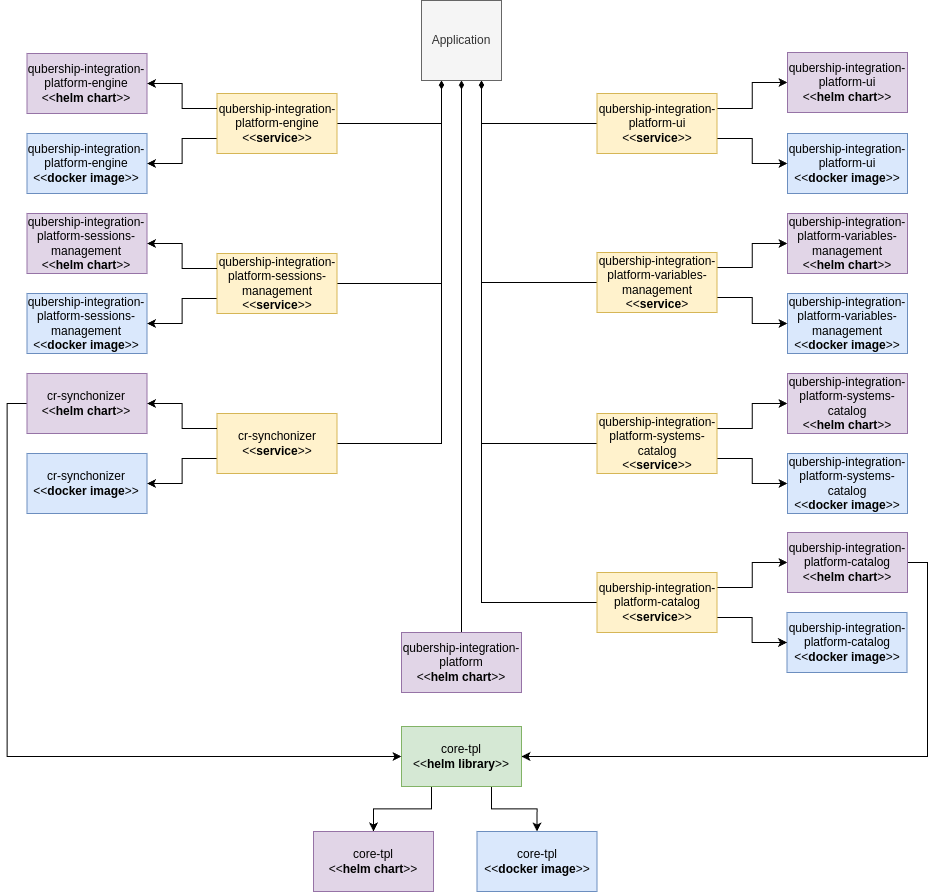

The diagram above was exported from draw.io. Its source (the exported page's mxGraphModel, read from the mxfile embedded in the PNG):
<mxGraphModel dx="563" dy="540" grid="0" gridSize="10" guides="1" tooltips="1" connect="1" arrows="1" fold="1" page="0" pageScale="1" pageWidth="850" pageHeight="1100" math="0" shadow="0">
  <root>
    <mxCell id="0" />
    <mxCell id="1" parent="0" />
    <mxCell id="tgcHcp2dtztOiwasFc24-1" value="&lt;div&gt;qubership-integration-platform-ui&lt;/div&gt;&amp;lt;&amp;lt;&lt;b&gt;docker image&lt;/b&gt;&amp;gt;&amp;gt;" style="rounded=0;whiteSpace=wrap;html=1;fillColor=#dae8fc;strokeColor=#6c8ebf;" parent="1" vertex="1">
      <mxGeometry x="1939" y="893" width="120" height="60" as="geometry" />
    </mxCell>
    <mxCell id="tgcHcp2dtztOiwasFc24-2" style="edgeStyle=orthogonalEdgeStyle;rounded=0;orthogonalLoop=1;jettySize=auto;html=1;exitX=1;exitY=0.25;exitDx=0;exitDy=0;entryX=0;entryY=0.5;entryDx=0;entryDy=0;" parent="1" source="tgcHcp2dtztOiwasFc24-18" target="tgcHcp2dtztOiwasFc24-3" edge="1">
      <mxGeometry relative="1" as="geometry" />
    </mxCell>
    <mxCell id="tgcHcp2dtztOiwasFc24-3" value="&lt;div&gt;qubership-integration-platform-ui&lt;/div&gt;&amp;lt;&amp;lt;&lt;b&gt;helm chart&lt;/b&gt;&amp;gt;&amp;gt;" style="rounded=0;whiteSpace=wrap;html=1;fillColor=#e1d5e7;strokeColor=#9673a6;" parent="1" vertex="1">
      <mxGeometry x="1939" y="812" width="120" height="60" as="geometry" />
    </mxCell>
    <mxCell id="tgcHcp2dtztOiwasFc24-4" value="&lt;div&gt;qubership-integration-platform-variables-management&lt;/div&gt;&amp;lt;&amp;lt;&lt;b&gt;docker image&lt;/b&gt;&amp;gt;&amp;gt;" style="rounded=0;whiteSpace=wrap;html=1;fillColor=#dae8fc;strokeColor=#6c8ebf;" parent="1" vertex="1">
      <mxGeometry x="1939" y="1053" width="120" height="60" as="geometry" />
    </mxCell>
    <mxCell id="tgcHcp2dtztOiwasFc24-5" style="edgeStyle=orthogonalEdgeStyle;rounded=0;orthogonalLoop=1;jettySize=auto;html=1;exitX=1;exitY=0.25;exitDx=0;exitDy=0;entryX=0;entryY=0.5;entryDx=0;entryDy=0;" parent="1" source="tgcHcp2dtztOiwasFc24-22" target="tgcHcp2dtztOiwasFc24-6" edge="1">
      <mxGeometry relative="1" as="geometry" />
    </mxCell>
    <mxCell id="tgcHcp2dtztOiwasFc24-6" value="&lt;div&gt;qubership-integration-platform-variables-management&lt;/div&gt;&amp;lt;&amp;lt;&lt;b&gt;helm chart&lt;/b&gt;&amp;gt;&amp;gt;" style="rounded=0;whiteSpace=wrap;html=1;fillColor=#e1d5e7;strokeColor=#9673a6;" parent="1" vertex="1">
      <mxGeometry x="1939" y="973" width="120" height="60" as="geometry" />
    </mxCell>
    <mxCell id="tgcHcp2dtztOiwasFc24-7" value="&lt;div&gt;qubership-integration-platform-systems-catalog&lt;/div&gt;&amp;lt;&amp;lt;&lt;b&gt;docker image&lt;/b&gt;&amp;gt;&amp;gt;" style="rounded=0;whiteSpace=wrap;html=1;fillColor=#dae8fc;strokeColor=#6c8ebf;" parent="1" vertex="1">
      <mxGeometry x="1939" y="1213" width="120" height="60" as="geometry" />
    </mxCell>
    <mxCell id="tgcHcp2dtztOiwasFc24-8" style="edgeStyle=orthogonalEdgeStyle;rounded=0;orthogonalLoop=1;jettySize=auto;html=1;exitX=1;exitY=0.25;exitDx=0;exitDy=0;entryX=0;entryY=0.5;entryDx=0;entryDy=0;" parent="1" source="tgcHcp2dtztOiwasFc24-26" target="tgcHcp2dtztOiwasFc24-9" edge="1">
      <mxGeometry relative="1" as="geometry" />
    </mxCell>
    <mxCell id="tgcHcp2dtztOiwasFc24-9" value="&lt;div&gt;qubership-integration-platform-systems-catalog&lt;/div&gt;&amp;lt;&amp;lt;&lt;b&gt;helm chart&lt;/b&gt;&amp;gt;&amp;gt;" style="rounded=0;whiteSpace=wrap;html=1;fillColor=#e1d5e7;strokeColor=#9673a6;" parent="1" vertex="1">
      <mxGeometry x="1939" y="1133" width="120" height="60" as="geometry" />
    </mxCell>
    <mxCell id="tgcHcp2dtztOiwasFc24-10" value="&lt;div&gt;qubership-integration-platform-catalog&lt;/div&gt;&amp;lt;&amp;lt;&lt;b&gt;docker image&lt;/b&gt;&amp;gt;&amp;gt;" style="rounded=0;whiteSpace=wrap;html=1;fillColor=#dae8fc;strokeColor=#6c8ebf;" parent="1" vertex="1">
      <mxGeometry x="1938.5" y="1372" width="120" height="60" as="geometry" />
    </mxCell>
    <mxCell id="tgcHcp2dtztOiwasFc24-11" style="edgeStyle=orthogonalEdgeStyle;rounded=0;orthogonalLoop=1;jettySize=auto;html=1;exitX=1;exitY=0.25;exitDx=0;exitDy=0;entryX=0;entryY=0.5;entryDx=0;entryDy=0;" parent="1" source="tgcHcp2dtztOiwasFc24-30" target="tgcHcp2dtztOiwasFc24-12" edge="1">
      <mxGeometry relative="1" as="geometry" />
    </mxCell>
    <mxCell id="eJb7Ny9oJViNhwPdyqKQ-18" style="edgeStyle=orthogonalEdgeStyle;rounded=0;orthogonalLoop=1;jettySize=auto;html=1;exitX=1;exitY=0.5;exitDx=0;exitDy=0;entryX=1;entryY=0.5;entryDx=0;entryDy=0;" parent="1" source="tgcHcp2dtztOiwasFc24-12" target="tgcHcp2dtztOiwasFc24-37" edge="1">
      <mxGeometry relative="1" as="geometry" />
    </mxCell>
    <mxCell id="tgcHcp2dtztOiwasFc24-12" value="&lt;div&gt;qubership-integration-platform-catalog&lt;/div&gt;&amp;lt;&amp;lt;&lt;b&gt;helm chart&lt;/b&gt;&amp;gt;&amp;gt;" style="rounded=0;whiteSpace=wrap;html=1;fillColor=#e1d5e7;strokeColor=#9673a6;" parent="1" vertex="1">
      <mxGeometry x="1939" y="1292" width="120" height="60" as="geometry" />
    </mxCell>
    <mxCell id="tgcHcp2dtztOiwasFc24-13" value="&lt;div&gt;qubership-integration-platform-engine&lt;/div&gt;&amp;lt;&amp;lt;&lt;b&gt;docker image&lt;/b&gt;&amp;gt;&amp;gt;" style="rounded=0;whiteSpace=wrap;html=1;fillColor=#dae8fc;strokeColor=#6c8ebf;" parent="1" vertex="1">
      <mxGeometry x="1178.5" y="893" width="120" height="60" as="geometry" />
    </mxCell>
    <mxCell id="tgcHcp2dtztOiwasFc24-14" value="&lt;div&gt;qubership-integration-platform-engine&lt;/div&gt;&amp;lt;&amp;lt;&lt;b&gt;helm chart&lt;/b&gt;&amp;gt;&amp;gt;" style="rounded=0;whiteSpace=wrap;html=1;fillColor=#e1d5e7;strokeColor=#9673a6;" parent="1" vertex="1">
      <mxGeometry x="1178.5" y="813" width="120" height="60" as="geometry" />
    </mxCell>
    <mxCell id="tgcHcp2dtztOiwasFc24-16" style="edgeStyle=orthogonalEdgeStyle;rounded=0;orthogonalLoop=1;jettySize=auto;html=1;exitX=1;exitY=0.75;exitDx=0;exitDy=0;" parent="1" source="tgcHcp2dtztOiwasFc24-18" target="tgcHcp2dtztOiwasFc24-1" edge="1">
      <mxGeometry relative="1" as="geometry" />
    </mxCell>
    <mxCell id="eJb7Ny9oJViNhwPdyqKQ-10" style="edgeStyle=orthogonalEdgeStyle;rounded=0;orthogonalLoop=1;jettySize=auto;html=1;exitX=0;exitY=0.5;exitDx=0;exitDy=0;entryX=0.75;entryY=1;entryDx=0;entryDy=0;endArrow=diamondThin;endFill=1;" parent="1" source="tgcHcp2dtztOiwasFc24-18" target="eJb7Ny9oJViNhwPdyqKQ-6" edge="1">
      <mxGeometry relative="1" as="geometry" />
    </mxCell>
    <mxCell id="tgcHcp2dtztOiwasFc24-18" value="&lt;div&gt;qubership-integration-platform-ui&lt;/div&gt;&amp;lt;&amp;lt;&lt;b&gt;service&lt;/b&gt;&amp;gt;&amp;gt;" style="rounded=0;whiteSpace=wrap;html=1;fillColor=#fff2cc;strokeColor=#d6b656;" parent="1" vertex="1">
      <mxGeometry x="1748.5" y="853" width="120" height="60" as="geometry" />
    </mxCell>
    <mxCell id="tgcHcp2dtztOiwasFc24-20" style="edgeStyle=orthogonalEdgeStyle;rounded=0;orthogonalLoop=1;jettySize=auto;html=1;exitX=1;exitY=0.75;exitDx=0;exitDy=0;entryX=0;entryY=0.5;entryDx=0;entryDy=0;" parent="1" source="tgcHcp2dtztOiwasFc24-22" target="tgcHcp2dtztOiwasFc24-4" edge="1">
      <mxGeometry relative="1" as="geometry" />
    </mxCell>
    <mxCell id="eJb7Ny9oJViNhwPdyqKQ-11" style="edgeStyle=orthogonalEdgeStyle;rounded=0;orthogonalLoop=1;jettySize=auto;html=1;exitX=0;exitY=0.5;exitDx=0;exitDy=0;entryX=0.75;entryY=1;entryDx=0;entryDy=0;endArrow=diamondThin;endFill=1;" parent="1" source="tgcHcp2dtztOiwasFc24-22" target="eJb7Ny9oJViNhwPdyqKQ-6" edge="1">
      <mxGeometry relative="1" as="geometry">
        <mxPoint x="1662.7142857142858" y="758.5714285714287" as="targetPoint" />
      </mxGeometry>
    </mxCell>
    <mxCell id="tgcHcp2dtztOiwasFc24-22" value="&lt;div&gt;qubership-integration-platform-variables-management&lt;/div&gt;&amp;lt;&amp;lt;&lt;b&gt;service&lt;/b&gt;&amp;gt;" style="rounded=0;whiteSpace=wrap;html=1;fillColor=#fff2cc;strokeColor=#d6b656;" parent="1" vertex="1">
      <mxGeometry x="1748.5" y="1012" width="120" height="60" as="geometry" />
    </mxCell>
    <mxCell id="tgcHcp2dtztOiwasFc24-24" style="edgeStyle=orthogonalEdgeStyle;rounded=0;orthogonalLoop=1;jettySize=auto;html=1;exitX=1;exitY=0.75;exitDx=0;exitDy=0;entryX=0;entryY=0.5;entryDx=0;entryDy=0;" parent="1" source="tgcHcp2dtztOiwasFc24-26" target="tgcHcp2dtztOiwasFc24-7" edge="1">
      <mxGeometry relative="1" as="geometry" />
    </mxCell>
    <mxCell id="eJb7Ny9oJViNhwPdyqKQ-12" style="edgeStyle=orthogonalEdgeStyle;rounded=0;orthogonalLoop=1;jettySize=auto;html=1;exitX=0;exitY=0.5;exitDx=0;exitDy=0;entryX=0.75;entryY=1;entryDx=0;entryDy=0;endArrow=diamondThin;endFill=1;" parent="1" source="tgcHcp2dtztOiwasFc24-26" target="eJb7Ny9oJViNhwPdyqKQ-6" edge="1">
      <mxGeometry relative="1" as="geometry" />
    </mxCell>
    <mxCell id="tgcHcp2dtztOiwasFc24-26" value="&lt;div&gt;qubership-integration-platform-systems-catalog&lt;/div&gt;&amp;lt;&amp;lt;&lt;b&gt;service&lt;/b&gt;&amp;gt;&amp;gt;" style="rounded=0;whiteSpace=wrap;html=1;fillColor=#fff2cc;strokeColor=#d6b656;" parent="1" vertex="1">
      <mxGeometry x="1748.5" y="1173" width="120" height="60" as="geometry" />
    </mxCell>
    <mxCell id="tgcHcp2dtztOiwasFc24-28" style="edgeStyle=orthogonalEdgeStyle;rounded=0;orthogonalLoop=1;jettySize=auto;html=1;exitX=1;exitY=0.75;exitDx=0;exitDy=0;" parent="1" source="tgcHcp2dtztOiwasFc24-30" target="tgcHcp2dtztOiwasFc24-10" edge="1">
      <mxGeometry relative="1" as="geometry" />
    </mxCell>
    <mxCell id="eJb7Ny9oJViNhwPdyqKQ-13" style="edgeStyle=orthogonalEdgeStyle;rounded=0;orthogonalLoop=1;jettySize=auto;html=1;exitX=0;exitY=0.5;exitDx=0;exitDy=0;entryX=0.75;entryY=1;entryDx=0;entryDy=0;endArrow=diamondThin;endFill=1;" parent="1" source="tgcHcp2dtztOiwasFc24-30" target="eJb7Ny9oJViNhwPdyqKQ-6" edge="1">
      <mxGeometry relative="1" as="geometry" />
    </mxCell>
    <mxCell id="tgcHcp2dtztOiwasFc24-30" value="&lt;div&gt;qubership-integration-platform-catalog&lt;/div&gt;&amp;lt;&amp;lt;&lt;b&gt;service&lt;/b&gt;&amp;gt;&amp;gt;" style="rounded=0;whiteSpace=wrap;html=1;fillColor=#fff2cc;strokeColor=#d6b656;" parent="1" vertex="1">
      <mxGeometry x="1748.5" y="1332" width="120" height="60" as="geometry" />
    </mxCell>
    <mxCell id="tgcHcp2dtztOiwasFc24-32" style="edgeStyle=orthogonalEdgeStyle;rounded=0;orthogonalLoop=1;jettySize=auto;html=1;exitX=0;exitY=0.75;exitDx=0;exitDy=0;entryX=1;entryY=0.5;entryDx=0;entryDy=0;" parent="1" source="tgcHcp2dtztOiwasFc24-34" target="tgcHcp2dtztOiwasFc24-13" edge="1">
      <mxGeometry relative="1" as="geometry" />
    </mxCell>
    <mxCell id="eJb7Ny9oJViNhwPdyqKQ-7" style="edgeStyle=orthogonalEdgeStyle;rounded=0;orthogonalLoop=1;jettySize=auto;html=1;exitX=1;exitY=0.5;exitDx=0;exitDy=0;entryX=0.25;entryY=1;entryDx=0;entryDy=0;endArrow=diamondThin;endFill=1;" parent="1" source="tgcHcp2dtztOiwasFc24-34" target="eJb7Ny9oJViNhwPdyqKQ-6" edge="1">
      <mxGeometry relative="1" as="geometry" />
    </mxCell>
    <mxCell id="tgcHcp2dtztOiwasFc24-34" value="&lt;div&gt;qubership-integration-platform-engine&lt;/div&gt;&amp;lt;&amp;lt;&lt;b&gt;service&lt;/b&gt;&amp;gt;&amp;gt;" style="rounded=0;whiteSpace=wrap;html=1;fillColor=#fff2cc;strokeColor=#d6b656;" parent="1" vertex="1">
      <mxGeometry x="1368.5" y="853" width="120" height="60" as="geometry" />
    </mxCell>
    <mxCell id="eJb7Ny9oJViNhwPdyqKQ-16" style="edgeStyle=orthogonalEdgeStyle;rounded=0;orthogonalLoop=1;jettySize=auto;html=1;entryX=0.5;entryY=1;entryDx=0;entryDy=0;endArrow=diamondThin;endFill=1;" parent="1" source="tgcHcp2dtztOiwasFc24-35" target="eJb7Ny9oJViNhwPdyqKQ-6" edge="1">
      <mxGeometry relative="1" as="geometry" />
    </mxCell>
    <mxCell id="tgcHcp2dtztOiwasFc24-35" value="&lt;div&gt;qubership-integration-platform&lt;/div&gt;&amp;lt;&amp;lt;&lt;b&gt;helm chart&lt;/b&gt;&amp;gt;&amp;gt;" style="rounded=0;whiteSpace=wrap;html=1;fillColor=#e1d5e7;strokeColor=#9673a6;" parent="1" vertex="1">
      <mxGeometry x="1553" y="1392" width="120" height="60" as="geometry" />
    </mxCell>
    <mxCell id="ecel09Gl9xJJteqCcO6P-2" style="edgeStyle=orthogonalEdgeStyle;rounded=0;orthogonalLoop=1;jettySize=auto;html=1;exitX=0.25;exitY=1;exitDx=0;exitDy=0;entryX=0.5;entryY=0;entryDx=0;entryDy=0;" edge="1" parent="1" source="tgcHcp2dtztOiwasFc24-37" target="ecel09Gl9xJJteqCcO6P-1">
      <mxGeometry relative="1" as="geometry" />
    </mxCell>
    <mxCell id="ecel09Gl9xJJteqCcO6P-3" style="edgeStyle=orthogonalEdgeStyle;rounded=0;orthogonalLoop=1;jettySize=auto;html=1;exitX=0.75;exitY=1;exitDx=0;exitDy=0;entryX=0.5;entryY=0;entryDx=0;entryDy=0;" edge="1" parent="1" source="tgcHcp2dtztOiwasFc24-37" target="tgcHcp2dtztOiwasFc24-38">
      <mxGeometry relative="1" as="geometry" />
    </mxCell>
    <mxCell id="tgcHcp2dtztOiwasFc24-37" value="&lt;div&gt;core-tpl&lt;/div&gt;&amp;lt;&amp;lt;&lt;b&gt;helm library&lt;/b&gt;&amp;gt;&amp;gt;" style="rounded=0;whiteSpace=wrap;html=1;fillColor=#d5e8d4;strokeColor=#82b366;" parent="1" vertex="1">
      <mxGeometry x="1553" y="1486" width="120" height="60" as="geometry" />
    </mxCell>
    <mxCell id="tgcHcp2dtztOiwasFc24-38" value="&lt;div&gt;core-tpl&lt;/div&gt;&amp;lt;&amp;lt;&lt;b&gt;docker image&lt;/b&gt;&amp;gt;&amp;gt;" style="rounded=0;whiteSpace=wrap;html=1;fillColor=#dae8fc;strokeColor=#6c8ebf;" parent="1" vertex="1">
      <mxGeometry x="1628.5" y="1591" width="120" height="60" as="geometry" />
    </mxCell>
    <mxCell id="tgcHcp2dtztOiwasFc24-39" style="edgeStyle=orthogonalEdgeStyle;rounded=0;orthogonalLoop=1;jettySize=auto;html=1;exitX=0;exitY=0.25;exitDx=0;exitDy=0;" parent="1" source="tgcHcp2dtztOiwasFc24-34" target="tgcHcp2dtztOiwasFc24-14" edge="1">
      <mxGeometry relative="1" as="geometry" />
    </mxCell>
    <mxCell id="tgcHcp2dtztOiwasFc24-40" value="&lt;div&gt;qubership-integration-platform-sessions-management&lt;/div&gt;&amp;lt;&amp;lt;&lt;b&gt;docker image&lt;/b&gt;&amp;gt;&amp;gt;" style="rounded=0;whiteSpace=wrap;html=1;fillColor=#dae8fc;strokeColor=#6c8ebf;" parent="1" vertex="1">
      <mxGeometry x="1178.5" y="1053" width="120" height="60" as="geometry" />
    </mxCell>
    <mxCell id="tgcHcp2dtztOiwasFc24-41" value="&lt;div&gt;qubership-integration-platform-sessions-management&lt;/div&gt;&amp;lt;&amp;lt;&lt;b&gt;helm chart&lt;/b&gt;&amp;gt;&amp;gt;" style="rounded=0;whiteSpace=wrap;html=1;fillColor=#e1d5e7;strokeColor=#9673a6;" parent="1" vertex="1">
      <mxGeometry x="1178.5" y="973" width="120" height="60" as="geometry" />
    </mxCell>
    <mxCell id="tgcHcp2dtztOiwasFc24-42" style="edgeStyle=orthogonalEdgeStyle;rounded=0;orthogonalLoop=1;jettySize=auto;html=1;exitX=0;exitY=0.75;exitDx=0;exitDy=0;entryX=1;entryY=0.5;entryDx=0;entryDy=0;" parent="1" source="tgcHcp2dtztOiwasFc24-45" target="tgcHcp2dtztOiwasFc24-40" edge="1">
      <mxGeometry relative="1" as="geometry" />
    </mxCell>
    <mxCell id="eJb7Ny9oJViNhwPdyqKQ-8" style="edgeStyle=orthogonalEdgeStyle;rounded=0;orthogonalLoop=1;jettySize=auto;html=1;exitX=1;exitY=0.5;exitDx=0;exitDy=0;entryX=0.25;entryY=1;entryDx=0;entryDy=0;endArrow=diamondThin;endFill=1;" parent="1" source="tgcHcp2dtztOiwasFc24-45" target="eJb7Ny9oJViNhwPdyqKQ-6" edge="1">
      <mxGeometry relative="1" as="geometry" />
    </mxCell>
    <mxCell id="tgcHcp2dtztOiwasFc24-45" value="&lt;div&gt;qubership-integration-platform-sessions-management&lt;/div&gt;&amp;lt;&amp;lt;&lt;b&gt;service&lt;/b&gt;&amp;gt;&amp;gt;" style="rounded=0;whiteSpace=wrap;html=1;fillColor=#fff2cc;strokeColor=#d6b656;" parent="1" vertex="1">
      <mxGeometry x="1368.5" y="1013" width="120" height="60" as="geometry" />
    </mxCell>
    <mxCell id="tgcHcp2dtztOiwasFc24-46" style="edgeStyle=orthogonalEdgeStyle;rounded=0;orthogonalLoop=1;jettySize=auto;html=1;exitX=0;exitY=0.25;exitDx=0;exitDy=0;" parent="1" source="tgcHcp2dtztOiwasFc24-45" target="tgcHcp2dtztOiwasFc24-41" edge="1">
      <mxGeometry relative="1" as="geometry" />
    </mxCell>
    <mxCell id="tgcHcp2dtztOiwasFc24-47" value="&lt;div&gt;&lt;div&gt;cr-synchonizer&lt;/div&gt;&lt;/div&gt;&amp;lt;&amp;lt;&lt;b&gt;docker image&lt;/b&gt;&amp;gt;&amp;gt;" style="rounded=0;whiteSpace=wrap;html=1;fillColor=#dae8fc;strokeColor=#6c8ebf;" parent="1" vertex="1">
      <mxGeometry x="1178.5" y="1213" width="120" height="60" as="geometry" />
    </mxCell>
    <mxCell id="eJb7Ny9oJViNhwPdyqKQ-19" style="edgeStyle=orthogonalEdgeStyle;rounded=0;orthogonalLoop=1;jettySize=auto;html=1;exitX=0;exitY=0.5;exitDx=0;exitDy=0;entryX=0;entryY=0.5;entryDx=0;entryDy=0;" parent="1" source="tgcHcp2dtztOiwasFc24-48" target="tgcHcp2dtztOiwasFc24-37" edge="1">
      <mxGeometry relative="1" as="geometry" />
    </mxCell>
    <mxCell id="tgcHcp2dtztOiwasFc24-48" value="&lt;div&gt;cr-synchonizer&lt;/div&gt;&amp;lt;&amp;lt;&lt;b&gt;helm chart&lt;/b&gt;&amp;gt;&amp;gt;" style="rounded=0;whiteSpace=wrap;html=1;fillColor=#e1d5e7;strokeColor=#9673a6;" parent="1" vertex="1">
      <mxGeometry x="1178.5" y="1133" width="120" height="60" as="geometry" />
    </mxCell>
    <mxCell id="tgcHcp2dtztOiwasFc24-49" style="edgeStyle=orthogonalEdgeStyle;rounded=0;orthogonalLoop=1;jettySize=auto;html=1;exitX=0;exitY=0.75;exitDx=0;exitDy=0;entryX=1;entryY=0.5;entryDx=0;entryDy=0;" parent="1" source="tgcHcp2dtztOiwasFc24-52" target="tgcHcp2dtztOiwasFc24-47" edge="1">
      <mxGeometry relative="1" as="geometry" />
    </mxCell>
    <mxCell id="eJb7Ny9oJViNhwPdyqKQ-9" style="edgeStyle=orthogonalEdgeStyle;rounded=0;orthogonalLoop=1;jettySize=auto;html=1;exitX=1;exitY=0.5;exitDx=0;exitDy=0;entryX=0.25;entryY=1;entryDx=0;entryDy=0;endArrow=diamondThin;endFill=1;" parent="1" source="tgcHcp2dtztOiwasFc24-52" target="eJb7Ny9oJViNhwPdyqKQ-6" edge="1">
      <mxGeometry relative="1" as="geometry" />
    </mxCell>
    <mxCell id="tgcHcp2dtztOiwasFc24-52" value="&lt;div&gt;cr-synchonizer&lt;/div&gt;&amp;lt;&amp;lt;&lt;b&gt;service&lt;/b&gt;&amp;gt;&amp;gt;" style="rounded=0;whiteSpace=wrap;html=1;fillColor=#fff2cc;strokeColor=#d6b656;" parent="1" vertex="1">
      <mxGeometry x="1368.5" y="1173" width="120" height="60" as="geometry" />
    </mxCell>
    <mxCell id="tgcHcp2dtztOiwasFc24-53" style="edgeStyle=orthogonalEdgeStyle;rounded=0;orthogonalLoop=1;jettySize=auto;html=1;exitX=0;exitY=0.25;exitDx=0;exitDy=0;" parent="1" source="tgcHcp2dtztOiwasFc24-52" target="tgcHcp2dtztOiwasFc24-48" edge="1">
      <mxGeometry relative="1" as="geometry" />
    </mxCell>
    <mxCell id="eJb7Ny9oJViNhwPdyqKQ-6" value="Application" style="whiteSpace=wrap;html=1;aspect=fixed;fillColor=#f5f5f5;fontColor=#333333;strokeColor=#666666;" parent="1" vertex="1">
      <mxGeometry x="1573" y="760" width="80" height="80" as="geometry" />
    </mxCell>
    <mxCell id="ecel09Gl9xJJteqCcO6P-1" value="&lt;div&gt;&lt;div&gt;core-tpl&lt;/div&gt;&lt;/div&gt;&amp;lt;&amp;lt;&lt;b style=&quot;background-color: transparent; color: light-dark(rgb(0, 0, 0), rgb(255, 255, 255));&quot;&gt;helm chart&lt;/b&gt;&lt;span style=&quot;background-color: transparent; color: light-dark(rgb(0, 0, 0), rgb(255, 255, 255));&quot;&gt;&amp;gt;&amp;gt;&lt;/span&gt;" style="rounded=0;whiteSpace=wrap;html=1;fillColor=#e1d5e7;strokeColor=#9673a6;" vertex="1" parent="1">
      <mxGeometry x="1465" y="1591" width="120" height="60" as="geometry" />
    </mxCell>
  </root>
</mxGraphModel>